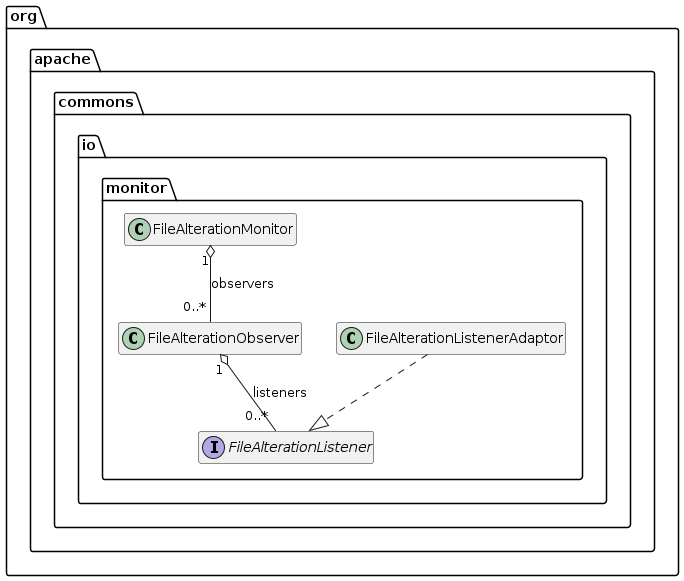

The diagram above was rendered by PlantUML. Its source (embedded in the PNG):
@startuml
interface org.apache.commons.io.monitor.FileAlterationListener {
	{method}  {abstract} +onDirectoryChange ( paramFile1 : java.io.File ) : void
	{method}  {abstract} +onDirectoryCreate ( paramFile1 : java.io.File ) : void
	{method}  {abstract} +onDirectoryDelete ( paramFile1 : java.io.File ) : void
	{method}  {abstract} +onFileChange ( paramFile1 : java.io.File ) : void
	{method}  {abstract} +onFileCreate ( paramFile1 : java.io.File ) : void
	{method}  {abstract} +onFileDelete ( paramFile1 : java.io.File ) : void
	{method}  {abstract} +onStart ( paramFileAlterationObserver1 : org.apache.commons.io.monitor.FileAlterationObserver ) : void
	{method}  {abstract} +onStop ( paramFileAlterationObserver1 : org.apache.commons.io.monitor.FileAlterationObserver ) : void
}


class org.apache.commons.io.monitor.FileAlterationListenerAdaptor {
	{method} +onDirectoryChange ( paramFile1 : java.io.File ) : void
	{method} +onDirectoryCreate ( paramFile1 : java.io.File ) : void
	{method} +onDirectoryDelete ( paramFile1 : java.io.File ) : void
	{method} +onFileChange ( paramFile1 : java.io.File ) : void
	{method} +onFileCreate ( paramFile1 : java.io.File ) : void
	{method} +onFileDelete ( paramFile1 : java.io.File ) : void
	{method} +onStart ( paramFileAlterationObserver1 : org.apache.commons.io.monitor.FileAlterationObserver ) : void
	{method} +onStop ( paramFileAlterationObserver1 : org.apache.commons.io.monitor.FileAlterationObserver ) : void
}


class org.apache.commons.io.monitor.FileAlterationMonitor {
	{field} {static} -EMPTY_ARRAY : [Lorg.apache.commons.io.monitor.FileAlterationObserver;
	{field} -intervalMillis : long
	{field} -running : boolean
	{field} -thread : Thread
	{field} -threadFactory : java.util.concurrent.ThreadFactory
	{method} +addObserver ( paramFileAlterationObserver1 : org.apache.commons.io.monitor.FileAlterationObserver ) : void
	{method} +getInterval () : long
	{method} +removeObserver ( paramFileAlterationObserver1 : org.apache.commons.io.monitor.FileAlterationObserver ) : void
	{method} +run () : void
	{method} +start () : void <<synchronized>>
	{method} +stop () : void <<synchronized>>
	{method} +stop ( paramlong1 : long ) : void <<synchronized>>
}


class org.apache.commons.io.monitor.FileAlterationObserver {
	{field} -comparator : java.util.Comparator
	{field} -fileFilter : java.io.FileFilter
	{field} -rootEntry : org.apache.commons.io.monitor.FileEntry
	{field} {static} -serialVersionUID : long
	{method} +addListener ( paramFileAlterationListener1 : org.apache.commons.io.monitor.FileAlterationListener ) : void
	{method} +checkAndNotify () : void
	{method} -checkAndNotify ( paramFileEntry1 : org.apache.commons.io.monitor.FileEntry , paramFileEntry;2 : [Lorg.apache.commons.io.monitor.FileEntry; , paramFile;3 : [Ljava.io.File; ) : void
	{method} -createFileEntry ( paramFileEntry1 : org.apache.commons.io.monitor.FileEntry , paramFile2 : java.io.File ) : org.apache.commons.io.monitor.FileEntry
	{method} +destroy () : void
	{method} -doCreate ( paramFileEntry1 : org.apache.commons.io.monitor.FileEntry ) : void
	{method} -doDelete ( paramFileEntry1 : org.apache.commons.io.monitor.FileEntry ) : void
	{method} -doListFiles ( paramFile1 : java.io.File , paramFileEntry2 : org.apache.commons.io.monitor.FileEntry ) : [Lorg.apache.commons.io.monitor.FileEntry;
	{method} -doMatch ( paramFileEntry1 : org.apache.commons.io.monitor.FileEntry , paramFile2 : java.io.File ) : void
	{method} +getDirectory () : java.io.File
	{method} +initialize () : void
	{method} -listFiles ( paramFile1 : java.io.File ) : [Ljava.io.File;
	{method} +removeListener ( paramFileAlterationListener1 : org.apache.commons.io.monitor.FileAlterationListener ) : void
	{method} +toString () : String
}




org.apache.commons.io.monitor.FileAlterationListenerAdaptor ..|>  org.apache.commons.io.monitor.FileAlterationListener
org.apache.commons.io.monitor.FileAlterationMonitor "1" o-- "0..*"  org.apache.commons.io.monitor.FileAlterationObserver : observers
org.apache.commons.io.monitor.FileAlterationObserver "1" o-- "0..*"  org.apache.commons.io.monitor.FileAlterationListener : listeners

hide fields
hide methods
@enduml